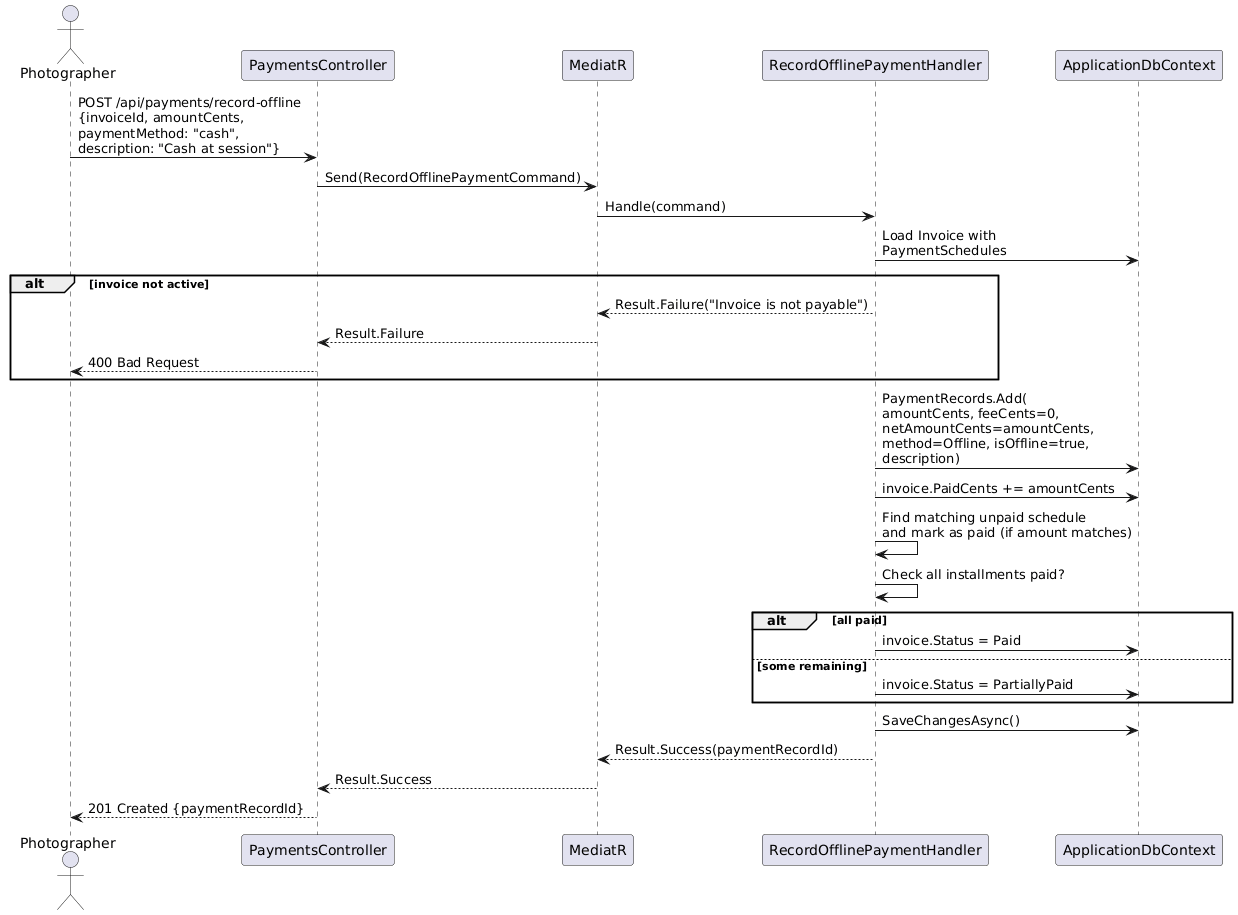

The diagram above was rendered by PlantUML. Its source (embedded in the PNG):
@startuml
actor Photographer as P
participant "PaymentsController" as PC
participant "MediatR" as M
participant "RecordOfflinePaymentHandler" as ROH
participant "ApplicationDbContext" as DB

P -> PC : POST /api/payments/record-offline\n{invoiceId, amountCents,\npaymentMethod: "cash",\ndescription: "Cash at session"}
PC -> M : Send(RecordOfflinePaymentCommand)
M -> ROH : Handle(command)

ROH -> DB : Load Invoice with\nPaymentSchedules

alt invoice not active
  ROH --> M : Result.Failure("Invoice is not payable")
  M --> PC : Result.Failure
  PC --> P : 400 Bad Request
end

ROH -> DB : PaymentRecords.Add(\namountCents, feeCents=0,\nnetAmountCents=amountCents,\nmethod=Offline, isOffline=true,\ndescription)

ROH -> DB : invoice.PaidCents += amountCents

ROH -> ROH : Find matching unpaid schedule\nand mark as paid (if amount matches)

ROH -> ROH : Check all installments paid?
alt all paid
  ROH -> DB : invoice.Status = Paid
else some remaining
  ROH -> DB : invoice.Status = PartiallyPaid
end

ROH -> DB : SaveChangesAsync()
ROH --> M : Result.Success(paymentRecordId)
M --> PC : Result.Success
PC --> P : 201 Created {paymentRecordId}
@enduml